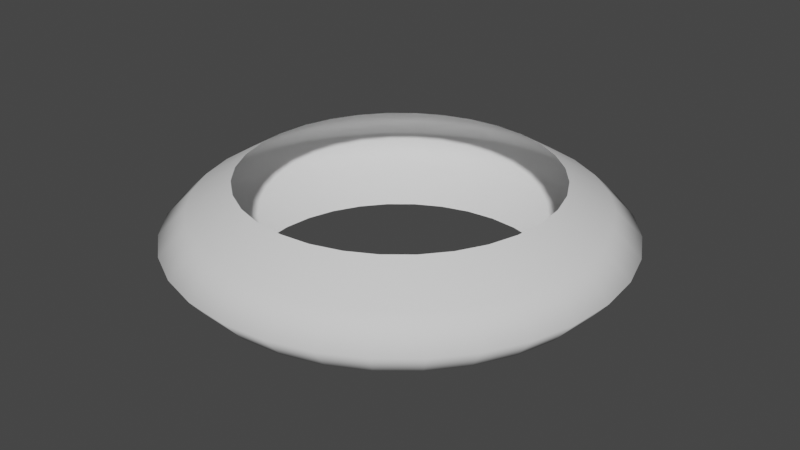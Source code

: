 # Source: ParticlesCircle.blend  (saved by Blender 2.93.21; exported with 4.5.12 LTS)
import bpy
from mathutils import Matrix  # noqa: F401  (used for matrix-valued properties, if any)

bpy.ops.wm.read_factory_settings(use_empty=True)
scene = bpy.context.scene
scene.name = 'Scene'

# ---- collections
col_collection = bpy.data.collections.new('Collection'); scene.collection.children.link(col_collection)

# ---- world
world_world = bpy.data.worlds.new('World'); scene.world = world_world
world_world.use_nodes = True; world_world.node_tree.nodes.clear()
_N = world_world.node_tree.nodes; _L = world_world.node_tree.links
n0 = _N.new('ShaderNodeOutputWorld'); n0.name = 'World Output'; n0.location = (300, 300)
n1 = _N.new('ShaderNodeBackground'); n1.name = 'Background'; n1.location = (10, 300)
n1.inputs[0].default_value = (0.05088, 0.05088, 0.05088, 1.0)
_L.new(n1.outputs[0], n0.inputs[0])
n0.is_active_output = True
world_world.color = (0.05088, 0.05088, 0.05088)
world_world.use_sun_shadow = False
world_world.sun_shadow_jitter_overblur = 0.0

# ---- meshes
me_cylinder = bpy.data.meshes.new('Cylinder')
me_cylinder.from_pydata([(-2.122e-08, 0.6792, -0.2332), (-2.123e-08, 0.6879, 0.2332), (0.1325, 0.6661, -0.2332), (0.1342, 0.6747, 0.2332), (0.2599, 0.6275, -0.2332), (0.2633, 0.6356, 0.2332), (0.3773, 0.5647, -0.2332), (0.3822, 0.572, 0.2332), (0.4803, 0.4803, -0.2332), (0.4864, 0.4864, 0.2332), (0.5647, 0.3773, -0.2332), (0.572, 0.3822, 0.2332), (0.6275, 0.2599, -0.2332), (0.6356, 0.2633, 0.2332), (0.6661, 0.1325, -0.2332), (0.6747, 0.1342, 0.2332), (0.6792, -2.607e-08, -0.2332), (0.6879, -2.628e-08, 0.2332), (0.6661, -0.1325, -0.2332), (0.6747, -0.1342, 0.2332), (0.6275, -0.2599, -0.2332), (0.6356, -0.2633, 0.2332), (0.5647, -0.3773, -0.2332), (0.572, -0.3822, 0.2332), (0.4803, -0.4803, -0.2332), (0.4864, -0.4864, 0.2332), (0.3773, -0.5647, -0.2332), (0.3822, -0.572, 0.2332), (0.2599, -0.6275, -0.2332), (0.2633, -0.6356, 0.2332), (0.1325, -0.6661, -0.2332), (0.1342, -0.6747, 0.2332), (-8.059e-08, -0.6792, -0.2332), (-8.137e-08, -0.6879, 0.2332), (-0.1325, -0.6661, -0.2332), (-0.1342, -0.6747, 0.2332), (-0.2599, -0.6275, -0.2332), (-0.2633, -0.6356, 0.2332), (-0.3773, -0.5647, -0.2332), (-0.3822, -0.572, 0.2332), (-0.4803, -0.4803, -0.2332), (-0.4864, -0.4864, 0.2332), (-0.5647, -0.3773, -0.2332), (-0.572, -0.3822, 0.2332), (-0.6275, -0.2599, -0.2332), (-0.6356, -0.2633, 0.2332), (-0.6661, -0.1325, -0.2332), (-0.6747, -0.1342, 0.2332), (-0.6792, 1.172e-08, -0.2332), (-0.6879, 1.199e-08, 0.2332), (-0.6661, 0.1325, -0.2332), (-0.6747, 0.1342, 0.2332), (-0.6275, 0.2599, -0.2332), (-0.6356, 0.2633, 0.2332), (-0.5647, 0.3773, -0.2332), (-0.572, 0.3822, 0.2332), (-0.4803, 0.4803, -0.2332), (-0.4864, 0.4864, 0.2332), (-0.3773, 0.5647, -0.2332), (-0.3822, 0.572, 0.2332), (-0.2599, 0.6275, -0.2332), (-0.2633, 0.6356, 0.2332), (-0.1325, 0.6661, -0.2332), (-0.1342, 0.6747, 0.2332), (0.06627, 0.6728, -0.2333), (0.06712, 0.6815, 0.2333), (0.0, 1.0, 0.0), (0.1951, 0.9808, 0.0), (0.1963, 0.647, -0.2333), (0.1988, 0.6553, 0.2333), (0.3827, 0.9239, 0.0), (0.3187, 0.5962, -0.2333), (0.3228, 0.6039, 0.2333), (0.5556, 0.8315, 0.0), (0.4289, 0.5226, -0.2333), (0.4344, 0.5293, 0.2333), (0.7071, 0.7071, 0.0), (0.5226, 0.4289, -0.2333), (0.5293, 0.4344, 0.2333), (0.8315, 0.5556, 0.0), (0.5962, 0.3187, -0.2333), (0.6039, 0.3228, 0.2333), (0.9239, 0.3827, 0.0), (0.647, 0.1963, -0.2333), (0.6553, 0.1988, 0.2333), (0.9808, 0.1951, 0.0), (0.6728, 0.06627, -0.2333), (0.6815, 0.06712, 0.2333), (1.0, -4.371e-08, 0.0), (0.6728, -0.06627, -0.2333), (0.6815, -0.06712, 0.2333), (0.9808, -0.1951, 0.0), (0.647, -0.1963, -0.2333), (0.6553, -0.1988, 0.2333), (0.9239, -0.3827, 0.0), (0.5962, -0.3187, -0.2333), (0.6039, -0.3228, 0.2333), (0.8315, -0.5556, 0.0), (0.5226, -0.4289, -0.2333), (0.5293, -0.4344, 0.2333), (0.7071, -0.7071, 0.0), (0.4289, -0.5226, -0.2333), (0.4344, -0.5293, 0.2333), (0.5556, -0.8315, 0.0), (0.3187, -0.5962, -0.2333), (0.3228, -0.6039, 0.2333), (0.3827, -0.9239, 0.0), (0.1963, -0.647, -0.2333), (0.1988, -0.6553, 0.2333), (0.1951, -0.9808, 0.0), (0.06627, -0.6728, -0.2333), (0.06712, -0.6815, 0.2333), (-8.742e-08, -1.0, 0.0), (-0.06627, -0.6728, -0.2333), (-0.06712, -0.6815, 0.2333), (-0.1951, -0.9808, 0.0), (-0.1963, -0.647, -0.2333), (-0.1988, -0.6553, 0.2333), (-0.3827, -0.9239, 0.0), (-0.3187, -0.5962, -0.2333), (-0.3228, -0.6039, 0.2333), (-0.5556, -0.8315, 0.0), (-0.4289, -0.5226, -0.2333), (-0.4344, -0.5293, 0.2333), (-0.7071, -0.7071, 0.0), (-0.5226, -0.4289, -0.2333), (-0.5293, -0.4344, 0.2333), (-0.8315, -0.5556, 0.0), (-0.5962, -0.3187, -0.2333), (-0.6039, -0.3228, 0.2333), (-0.9239, -0.3827, 0.0), (-0.647, -0.1963, -0.2333), (-0.6553, -0.1988, 0.2333), (-0.9808, -0.1951, 0.0), (-0.6728, -0.06627, -0.2333), (-0.6815, -0.06712, 0.2333), (-1.0, 1.192e-08, 0.0), (-0.6728, 0.06627, -0.2333), (-0.6815, 0.06712, 0.2333), (-0.9808, 0.1951, 0.0), (-0.647, 0.1963, -0.2333), (-0.6553, 0.1988, 0.2333), (-0.9239, 0.3827, 0.0), (-0.5962, 0.3187, -0.2333), (-0.6039, 0.3228, 0.2333), (-0.8315, 0.5556, 0.0), (-0.5226, 0.4289, -0.2333), (-0.5293, 0.4344, 0.2333), (-0.7071, 0.7071, 0.0), (-0.4289, 0.5226, -0.2333), (-0.4344, 0.5293, 0.2333), (-0.5556, 0.8315, 0.0), (-0.3187, 0.5962, -0.2333), (-0.3228, 0.6039, 0.2333), (-0.3827, 0.9239, 0.0), (-0.1963, 0.647, -0.2333), (-0.1988, 0.6553, 0.2333), (-0.1951, 0.9808, 0.0), (-0.06627, 0.6728, -0.2333), (-0.06712, 0.6815, 0.2333), (-0.09755, 0.9904, 0.0), (-0.2889, 0.9523, 0.0), (-0.4691, 0.8777, 0.0), (-0.6313, 0.7693, 0.0), (-0.7693, 0.6313, 0.0), (-0.8777, 0.4691, 0.0), (-0.9523, 0.2889, 0.0), (-0.9904, 0.09755, 0.0), (-0.9904, -0.09755, 0.0), (-0.9523, -0.2889, 0.0), (-0.8777, -0.4691, 0.0), (-0.7693, -0.6313, 0.0), (-0.6313, -0.7693, 0.0), (-0.4691, -0.8777, 0.0), (-0.2889, -0.9523, 0.0), (-0.09755, -0.9904, 0.0), (0.09755, -0.9904, 0.0), (0.2889, -0.9523, 0.0), (0.4691, -0.8777, 0.0), (0.6313, -0.7693, 0.0), (0.7693, -0.6313, 0.0), (0.8777, -0.4691, 0.0), (0.9523, -0.2889, 0.0), (0.9904, -0.09755, 0.0), (0.9904, 0.09755, 0.0), (0.9523, 0.2889, 0.0), (0.8777, 0.4691, 0.0), (0.7693, 0.6313, 0.0), (0.6313, 0.7693, 0.0), (0.4691, 0.8777, 0.0), (0.2889, 0.9523, 0.0), (0.09755, 0.9904, 0.0), (-8.759e-09, 0.8823, 0.1166), (0.1721, 0.8653, 0.1166), (0.3376, 0.8151, 0.1166), (0.4902, 0.7336, 0.1166), (0.6239, 0.6239, 0.1166), (0.7336, 0.4902, 0.1166), (0.8151, 0.3376, 0.1166), (0.8653, 0.1721, 0.1166), (0.8823, -4.187e-08, 0.1166), (0.8653, -0.1721, 0.1166), (0.8151, -0.3376, 0.1166), (0.7336, -0.4902, 0.1166), (0.6239, -0.6239, 0.1166), (0.4902, -0.7336, 0.1166), (0.3376, -0.8151, 0.1166), (0.1721, -0.8653, 0.1166), (-8.589e-08, -0.8823, 0.1166), (-0.1721, -0.8653, 0.1166), (-0.3376, -0.8151, 0.1166), (-0.4902, -0.7336, 0.1166), (-0.6239, -0.6239, 0.1166), (-0.7336, -0.4902, 0.1166), (-0.8151, -0.3376, 0.1166), (-0.8653, -0.1721, 0.1166), (-0.8823, 7.217e-09, 0.1166), (-0.8653, 0.1721, 0.1166), (-0.8151, 0.3376, 0.1166), (-0.7336, 0.4902, 0.1166), (-0.6239, 0.6239, 0.1166), (-0.4902, 0.7336, 0.1166), (-0.3376, 0.8151, 0.1166), (-0.1721, 0.8653, 0.1166), (-0.08607, 0.8738, 0.1166), (-0.2549, 0.8403, 0.1166), (-0.4139, 0.7744, 0.1166), (-0.557, 0.6788, 0.1166), (-0.6788, 0.557, 0.1166), (-0.7744, 0.4139, 0.1166), (-0.8403, 0.2549, 0.1166), (-0.8738, 0.08607, 0.1166), (-0.8738, -0.08607, 0.1166), (-0.8403, -0.2549, 0.1166), (-0.7744, -0.4139, 0.1166), (-0.6788, -0.557, 0.1166), (-0.557, -0.6788, 0.1166), (-0.4139, -0.7744, 0.1166), (-0.2549, -0.8403, 0.1166), (-0.08607, -0.8738, 0.1166), (0.08607, -0.8738, 0.1166), (0.2549, -0.8403, 0.1166), (0.4139, -0.7744, 0.1166), (0.557, -0.6788, 0.1166), (0.6788, -0.557, 0.1166), (0.7744, -0.4139, 0.1166), (0.8403, -0.2549, 0.1166), (0.8738, -0.08607, 0.1166), (0.8738, 0.08607, 0.1166), (0.8403, 0.2549, 0.1166), (0.7744, 0.4139, 0.1166), (0.6788, 0.557, 0.1166), (0.557, 0.6788, 0.1166), (0.4139, 0.7744, 0.1166), (0.2549, 0.8403, 0.1166), (0.08607, 0.8738, 0.1166), (0.176, 0.885, -0.1166), (0.3453, 0.8336, -0.1166), (0.5013, 0.7503, -0.1166), (0.638, 0.638, -0.1166), (0.7503, 0.5013, -0.1166), (0.8336, 0.3453, -0.1166), (0.885, 0.176, -0.1166), (0.9023, -4.28e-08, -0.1166), (0.885, -0.176, -0.1166), (0.8336, -0.3453, -0.1166), (0.7503, -0.5013, -0.1166), (0.638, -0.638, -0.1166), (0.5013, -0.7503, -0.1166), (0.3453, -0.8336, -0.1166), (0.176, -0.885, -0.1166), (-9.53e-08, -0.9023, -0.1166), (-0.176, -0.885, -0.1166), (-0.3453, -0.8336, -0.1166), (-0.5013, -0.7503, -0.1166), (-0.638, -0.638, -0.1166), (-0.7503, -0.5013, -0.1166), (-0.8336, -0.3453, -0.1166), (-0.885, -0.176, -0.1166), (-0.9023, 7.403e-09, -0.1166), (-0.885, 0.176, -0.1166), (-0.8336, 0.3453, -0.1166), (-0.7503, 0.5013, -0.1166), (-0.638, 0.638, -0.1166), (-0.5013, 0.7503, -0.1166), (-0.3453, 0.8336, -0.1166), (-0.176, 0.885, -0.1166), (-1.641e-08, 0.9023, -0.1166), (-0.08802, 0.8937, -0.1167), (-0.2607, 0.8594, -0.1167), (-0.4233, 0.792, -0.1167), (-0.5697, 0.6942, -0.1167), (-0.6942, 0.5697, -0.1167), (-0.792, 0.4233, -0.1167), (-0.8594, 0.2607, -0.1167), (-0.8937, 0.08802, -0.1167), (-0.8937, -0.08802, -0.1167), (-0.8594, -0.2607, -0.1167), (-0.792, -0.4233, -0.1167), (-0.6942, -0.5697, -0.1167), (-0.5697, -0.6942, -0.1167), (-0.4233, -0.792, -0.1167), (-0.2607, -0.8594, -0.1167), (-0.08802, -0.8937, -0.1167), (0.08802, -0.8937, -0.1167), (0.2607, -0.8594, -0.1167), (0.4233, -0.792, -0.1167), (0.5697, -0.6942, -0.1167), (0.6942, -0.5697, -0.1167), (0.792, -0.4233, -0.1167), (0.8594, -0.2607, -0.1167), (0.8937, -0.08802, -0.1167), (0.8937, 0.08802, -0.1167), (0.8594, 0.2607, -0.1167), (0.792, 0.4233, -0.1167), (0.6942, 0.5697, -0.1167), (0.5697, 0.6942, -0.1167), (0.4233, 0.792, -0.1167), (0.2607, 0.8594, -0.1167), (0.08802, 0.8937, -0.1167)], [], [(255, 65, 3, 193), (254, 69, 5, 194), (253, 72, 7, 195), (252, 75, 9, 196), (251, 78, 11, 197), (250, 81, 13, 198), (249, 84, 15, 199), (248, 87, 17, 200), (247, 90, 19, 201), (246, 93, 21, 202), (245, 96, 23, 203), (244, 99, 25, 204), (243, 102, 27, 205), (242, 105, 29, 206), (241, 108, 31, 207), (240, 111, 33, 208), (239, 114, 35, 209), (238, 117, 37, 210), (237, 120, 39, 211), (236, 123, 41, 212), (235, 126, 43, 213), (234, 129, 45, 214), (233, 132, 47, 215), (232, 135, 49, 216), (231, 138, 51, 217), (230, 141, 53, 218), (229, 144, 55, 219), (228, 147, 57, 220), (227, 150, 59, 221), (226, 153, 61, 222), (225, 156, 63, 223), (224, 159, 1, 192), (288, 160, 66, 287), (286, 157, 160, 288), (223, 63, 159, 224), (289, 161, 157, 286), (285, 154, 161, 289), (222, 61, 156, 225), (290, 162, 154, 285), (284, 151, 162, 290), (221, 59, 153, 226), (291, 163, 151, 284), (283, 148, 163, 291), (220, 57, 150, 227), (292, 164, 148, 283), (282, 145, 164, 292), (219, 55, 147, 228), (293, 165, 145, 282), (281, 142, 165, 293), (218, 53, 144, 229), (294, 166, 142, 281), (280, 139, 166, 294), (217, 51, 141, 230), (295, 167, 139, 280), (279, 136, 167, 295), (216, 49, 138, 231), (296, 168, 136, 279), (278, 133, 168, 296), (215, 47, 135, 232), (297, 169, 133, 278), (277, 130, 169, 297), (214, 45, 132, 233), (298, 170, 130, 277), (276, 127, 170, 298), (213, 43, 129, 234), (299, 171, 127, 276), (275, 124, 171, 299), (212, 41, 126, 235), (300, 172, 124, 275), (274, 121, 172, 300), (211, 39, 123, 236), (301, 173, 121, 274), (273, 118, 173, 301), (210, 37, 120, 237), (302, 174, 118, 273), (272, 115, 174, 302), (209, 35, 117, 238), (303, 175, 115, 272), (271, 112, 175, 303), (208, 33, 114, 239), (304, 176, 112, 271), (270, 109, 176, 304), (207, 31, 111, 240), (305, 177, 109, 270), (269, 106, 177, 305), (206, 29, 108, 241), (306, 178, 106, 269), (268, 103, 178, 306), (205, 27, 105, 242), (307, 179, 103, 268), (267, 100, 179, 307), (204, 25, 102, 243), (308, 180, 100, 267), (266, 97, 180, 308), (203, 23, 99, 244), (309, 181, 97, 266), (265, 94, 181, 309), (202, 21, 96, 245), (310, 182, 94, 265), (264, 91, 182, 310), (201, 19, 93, 246), (311, 183, 91, 264), (263, 88, 183, 311), (200, 17, 90, 247), (312, 184, 88, 263), (262, 85, 184, 312), (199, 15, 87, 248), (313, 185, 85, 262), (261, 82, 185, 313), (198, 13, 84, 249), (314, 186, 82, 261), (260, 79, 186, 314), (197, 11, 81, 250), (315, 187, 79, 260), (259, 76, 187, 315), (196, 9, 78, 251), (316, 188, 76, 259), (258, 73, 188, 316), (195, 7, 75, 252), (317, 189, 73, 258), (257, 70, 189, 317), (194, 5, 72, 253), (318, 190, 70, 257), (256, 67, 190, 318), (193, 3, 69, 254), (319, 191, 67, 256), (287, 66, 191, 319), (192, 1, 65, 255), (66, 192, 255, 191), (67, 193, 254, 190), (70, 194, 253, 189), (73, 195, 252, 188), (76, 196, 251, 187), (79, 197, 250, 186), (82, 198, 249, 185), (85, 199, 248, 184), (88, 200, 247, 183), (91, 201, 246, 182), (94, 202, 245, 181), (97, 203, 244, 180), (100, 204, 243, 179), (103, 205, 242, 178), (106, 206, 241, 177), (109, 207, 240, 176), (112, 208, 239, 175), (115, 209, 238, 174), (118, 210, 237, 173), (121, 211, 236, 172), (124, 212, 235, 171), (127, 213, 234, 170), (130, 214, 233, 169), (133, 215, 232, 168), (136, 216, 231, 167), (139, 217, 230, 166), (142, 218, 229, 165), (145, 219, 228, 164), (148, 220, 227, 163), (151, 221, 226, 162), (154, 222, 225, 161), (157, 223, 224, 160), (160, 224, 192, 66), (161, 225, 223, 157), (162, 226, 222, 154), (163, 227, 221, 151), (164, 228, 220, 148), (165, 229, 219, 145), (166, 230, 218, 142), (167, 231, 217, 139), (168, 232, 216, 136), (169, 233, 215, 133), (170, 234, 214, 130), (171, 235, 213, 127), (172, 236, 212, 124), (173, 237, 211, 121), (174, 238, 210, 118), (175, 239, 209, 115), (176, 240, 208, 112), (177, 241, 207, 109), (178, 242, 206, 106), (179, 243, 205, 103), (180, 244, 204, 100), (181, 245, 203, 97), (182, 246, 202, 94), (183, 247, 201, 91), (184, 248, 200, 88), (185, 249, 199, 85), (186, 250, 198, 82), (187, 251, 197, 79), (188, 252, 196, 76), (189, 253, 195, 73), (190, 254, 194, 70), (191, 255, 193, 67), (0, 287, 319, 64), (64, 319, 256, 2), (2, 256, 318, 68), (68, 318, 257, 4), (4, 257, 317, 71), (71, 317, 258, 6), (6, 258, 316, 74), (74, 316, 259, 8), (8, 259, 315, 77), (77, 315, 260, 10), (10, 260, 314, 80), (80, 314, 261, 12), (12, 261, 313, 83), (83, 313, 262, 14), (14, 262, 312, 86), (86, 312, 263, 16), (16, 263, 311, 89), (89, 311, 264, 18), (18, 264, 310, 92), (92, 310, 265, 20), (20, 265, 309, 95), (95, 309, 266, 22), (22, 266, 308, 98), (98, 308, 267, 24), (24, 267, 307, 101), (101, 307, 268, 26), (26, 268, 306, 104), (104, 306, 269, 28), (28, 269, 305, 107), (107, 305, 270, 30), (30, 270, 304, 110), (110, 304, 271, 32), (32, 271, 303, 113), (113, 303, 272, 34), (34, 272, 302, 116), (116, 302, 273, 36), (36, 273, 301, 119), (119, 301, 274, 38), (38, 274, 300, 122), (122, 300, 275, 40), (40, 275, 299, 125), (125, 299, 276, 42), (42, 276, 298, 128), (128, 298, 277, 44), (44, 277, 297, 131), (131, 297, 278, 46), (46, 278, 296, 134), (134, 296, 279, 48), (48, 279, 295, 137), (137, 295, 280, 50), (50, 280, 294, 140), (140, 294, 281, 52), (52, 281, 293, 143), (143, 293, 282, 54), (54, 282, 292, 146), (146, 292, 283, 56), (56, 283, 291, 149), (149, 291, 284, 58), (58, 284, 290, 152), (152, 290, 285, 60), (60, 285, 289, 155), (155, 289, 286, 62), (62, 286, 288, 158), (158, 288, 287, 0)])
me_cylinder.polygons.foreach_set('use_smooth', [True] * 256)
_uv = me_cylinder.uv_layers.new(name='UVMap')
_uv.uv.foreach_set('vector', [0.9844, 0.5916, 0.9844, 1.0, 0.9688, 1.0, 0.9688, 0.5916, 0.9531, 0.5916, 0.9531, 1.0, 0.9375, 1.0, 0.9375, 0.5916, 0.9219, 0.5916, 0.9219, 1.0, 0.9062, 1.0, 0.9062, 0.5916, 0.8906, 0.5916, 0.8906, 1.0, 0.875, 1.0, 0.875, 0.5916, 0.8594, 0.5916, 0.8594, 1.0, 0.8438, 1.0, 0.8438, 0.5916, 0.8281, 0.5916, 0.8281, 1.0, 0.8125, 1.0, 0.8125, 0.5916, 0.7969, 0.5916, 0.7969, 1.0, 0.7812, 1.0, 0.7812, 0.5916, 0.7656, 0.5916, 0.7656, 1.0, 0.75, 1.0, 0.75, 0.5916, 0.7344, 0.5916, 0.7344, 1.0, 0.7188, 1.0, 0.7188, 0.5916, 0.7031, 0.5916, 0.7031, 1.0, 0.6875, 1.0, 0.6875, 0.5916, 0.6719, 0.5916, 0.6719, 1.0, 0.6562, 1.0, 0.6562, 0.5916, 0.6406, 0.5916, 0.6406, 1.0, 0.625, 1.0, 0.625, 0.5916, 0.6094, 0.5916, 0.6094, 1.0, 0.5938, 1.0, 0.5938, 0.5916, 0.5781, 0.5916, 0.5781, 1.0, 0.5625, 1.0, 0.5625, 0.5916, 0.5469, 0.5916, 0.5469, 1.0, 0.5312, 1.0, 0.5312, 0.5916, 0.5156, 0.5916, 0.5156, 1.0, 0.5, 1.0, 0.5, 0.5916, 0.4844, 0.5916, 0.4844, 1.0, 0.4688, 1.0, 0.4687, 0.5916, 0.4531, 0.5916, 0.4531, 1.0, 0.4375, 1.0, 0.4375, 0.5916, 0.4219, 0.5916, 0.4219, 1.0, 0.4062, 1.0, 0.4062, 0.5916, 0.3906, 0.5916, 0.3906, 1.0, 0.375, 1.0, 0.375, 0.5916, 0.3594, 0.5916, 0.3594, 1.0, 0.3438, 1.0, 0.3438, 0.5916, 0.3281, 0.5916, 0.3281, 1.0, 0.3125, 1.0, 0.3125, 0.5916, 0.2969, 0.5916, 0.2969, 1.0, 0.2812, 1.0, 0.2812, 0.5916, 0.2656, 0.5916, 0.2656, 1.0, 0.25, 1.0, 0.25, 0.5916, 0.2344, 0.5916, 0.2344, 1.0, 0.2188, 1.0, 0.2188, 0.5916, 0.2031, 0.5916, 0.2031, 1.0, 0.1875, 1.0, 0.1875, 0.5916, 0.1719, 0.5916, 0.1719, 1.0, 0.1562, 1.0, 0.1562, 0.5916, 0.1406, 0.5916, 0.1406, 1.0, 0.125, 1.0, 0.125, 0.5916, 0.1094, 0.5916, 0.1094, 1.0, 0.09375, 1.0, 0.09375, 0.5916, 0.07812, 0.5916, 0.07812, 1.0, 0.0625, 1.0, 0.0625, 0.5916, 0.04688, 0.5916, 0.04688, 1.0, 0.03125, 1.0, 0.03125, 0.5916, 0.01562, 0.5916, 0.01562, 1.0, 0.0, 1.0, -0.0004104, 0.5916, 0.01563, 0.4204, 0.01562, 0.5, 0.0, 0.5, -0.0004332, 0.4204, 0.03125, 0.4204, 0.03125, 0.5, 0.01562, 0.5, 0.01563, 0.4204, 0.03125, 0.5916, 0.03125, 1.0, 0.01562, 1.0, 0.01562, 0.5916, 0.04688, 0.4204, 0.04688, 0.5, 0.03125, 0.5, 0.03125, 0.4204, 0.0625, 0.4204, 0.0625, 0.5, 0.04688, 0.5, 0.04688, 0.4204, 0.0625, 0.5916, 0.0625, 1.0, 0.04688, 1.0, 0.04688, 0.5916, 0.07812, 0.4204, 0.07812, 0.5, 0.0625, 0.5, 0.0625, 0.4204, 0.09375, 0.4204, 0.09375, 0.5, 0.07812, 0.5, 0.07812, 0.4204, 0.09375, 0.5916, 0.09375, 1.0, 0.07812, 1.0, 0.07812, 0.5916, 0.1094, 0.4204, 0.1094, 0.5, 0.09375, 0.5, 0.09375, 0.4204, 0.125, 0.4204, 0.125, 0.5, 0.1094, 0.5, 0.1094, 0.4204, 0.125, 0.5916, 0.125, 1.0, 0.1094, 1.0, 0.1094, 0.5916, 0.1406, 0.4204, 0.1406, 0.5, 0.125, 0.5, 0.125, 0.4204, 0.1562, 0.4204, 0.1562, 0.5, 0.1406, 0.5, 0.1406, 0.4204, 0.1562, 0.5916, 0.1562, 1.0, 0.1406, 1.0, 0.1406, 0.5916, 0.1719, 0.4204, 0.1719, 0.5, 0.1562, 0.5, 0.1562, 0.4204, 0.1875, 0.4204, 0.1875, 0.5, 0.1719, 0.5, 0.1719, 0.4204, 0.1875, 0.5916, 0.1875, 1.0, 0.1719, 1.0, 0.1719, 0.5916, 0.2031, 0.4204, 0.2031, 0.5, 0.1875, 0.5, 0.1875, 0.4204, 0.2187, 0.4204, 0.2188, 0.5, 0.2031, 0.5, 0.2031, 0.4204, 0.2188, 0.5916, 0.2188, 1.0, 0.2031, 1.0, 0.2031, 0.5916, 0.2344, 0.4204, 0.2344, 0.5, 0.2188, 0.5, 0.2187, 0.4204, 0.25, 0.4204, 0.25, 0.5, 0.2344, 0.5, 0.2344, 0.4204, 0.25, 0.5916, 0.25, 1.0, 0.2344, 1.0, 0.2344, 0.5916, 0.2656, 0.4204, 0.2656, 0.5, 0.25, 0.5, 0.25, 0.4204, 0.2812, 0.4204, 0.2812, 0.5, 0.2656, 0.5, 0.2656, 0.4204, 0.2812, 0.5916, 0.2812, 1.0, 0.2656, 1.0, 0.2656, 0.5916, 0.2969, 0.4204, 0.2969, 0.5, 0.2812, 0.5, 0.2812, 0.4204, 0.3125, 0.4204, 0.3125, 0.5, 0.2969, 0.5, 0.2969, 0.4204, 0.3125, 0.5916, 0.3125, 1.0, 0.2969, 1.0, 0.2969, 0.5916, 0.3281, 0.4204, 0.3281, 0.5, 0.3125, 0.5, 0.3125, 0.4204, 0.3438, 0.4204, 0.3438, 0.5, 0.3281, 0.5, 0.3281, 0.4204, 0.3438, 0.5916, 0.3438, 1.0, 0.3281, 1.0, 0.3281, 0.5916, 0.3594, 0.4204, 0.3594, 0.5, 0.3438, 0.5, 0.3438, 0.4204, 0.375, 0.4204, 0.375, 0.5, 0.3594, 0.5, 0.3594, 0.4204, 0.375, 0.5916, 0.375, 1.0, 0.3594, 1.0, 0.3594, 0.5916, 0.3906, 0.4204, 0.3906, 0.5, 0.375, 0.5, 0.375, 0.4204, 0.4062, 0.4204, 0.4062, 0.5, 0.3906, 0.5, 0.3906, 0.4204, 0.4062, 0.5916, 0.4062, 1.0, 0.3906, 1.0, 0.3906, 0.5916, 0.4219, 0.4204, 0.4219, 0.5, 0.4062, 0.5, 0.4062, 0.4204, 0.4375, 0.4204, 0.4375, 0.5, 0.4219, 0.5, 0.4219, 0.4204, 0.4375, 0.5916, 0.4375, 1.0, 0.4219, 1.0, 0.4219, 0.5916, 0.4531, 0.4204, 0.4531, 0.5, 0.4375, 0.5, 0.4375, 0.4204, 0.4688, 0.4204, 0.4688, 0.5, 0.4531, 0.5, 0.4531, 0.4204, 0.4687, 0.5916, 0.4688, 1.0, 0.4531, 1.0, 0.4531, 0.5916, 0.4844, 0.4204, 0.4844, 0.5, 0.4688, 0.5, 0.4688, 0.4204, 0.5, 0.4204, 0.5, 0.5, 0.4844, 0.5, 0.4844, 0.4204, 0.5, 0.5916, 0.5, 1.0, 0.4844, 1.0, 0.4844, 0.5916, 0.5156, 0.4204, 0.5156, 0.5, 0.5, 0.5, 0.5, 0.4204, 0.5312, 0.4204, 0.5312, 0.5, 0.5156, 0.5, 0.5156, 0.4204, 0.5312, 0.5916, 0.5312, 1.0, 0.5156, 1.0, 0.5156, 0.5916, 0.5469, 0.4204, 0.5469, 0.5, 0.5312, 0.5, 0.5312, 0.4204, 0.5625, 0.4204, 0.5625, 0.5, 0.5469, 0.5, 0.5469, 0.4204, 0.5625, 0.5916, 0.5625, 1.0, 0.5469, 1.0, 0.5469, 0.5916, 0.5781, 0.4204, 0.5781, 0.5, 0.5625, 0.5, 0.5625, 0.4204, 0.5938, 0.4204, 0.5938, 0.5, 0.5781, 0.5, 0.5781, 0.4204, 0.5938, 0.5916, 0.5938, 1.0, 0.5781, 1.0, 0.5781, 0.5916, 0.6094, 0.4204, 0.6094, 0.5, 0.5938, 0.5, 0.5938, 0.4204, 0.625, 0.4204, 0.625, 0.5, 0.6094, 0.5, 0.6094, 0.4204, 0.625, 0.5916, 0.625, 1.0, 0.6094, 1.0, 0.6094, 0.5916, 0.6406, 0.4204, 0.6406, 0.5, 0.625, 0.5, 0.625, 0.4204, 0.6562, 0.4204, 0.6562, 0.5, 0.6406, 0.5, 0.6406, 0.4204, 0.6562, 0.5916, 0.6562, 1.0, 0.6406, 1.0, 0.6406, 0.5916, 0.6719, 0.4204, 0.6719, 0.5, 0.6562, 0.5, 0.6562, 0.4204, 0.6875, 0.4204, 0.6875, 0.5, 0.6719, 0.5, 0.6719, 0.4204, 0.6875, 0.5916, 0.6875, 1.0, 0.6719, 1.0, 0.6719, 0.5916, 0.7031, 0.4204, 0.7031, 0.5, 0.6875, 0.5, 0.6875, 0.4204, 0.7188, 0.4204, 0.7188, 0.5, 0.7031, 0.5, 0.7031, 0.4204, 0.7188, 0.5916, 0.7188, 1.0, 0.7031, 1.0, 0.7031, 0.5916, 0.7344, 0.4204, 0.7344, 0.5, 0.7188, 0.5, 0.7188, 0.4204, 0.75, 0.4204, 0.75, 0.5, 0.7344, 0.5, 0.7344, 0.4204, 0.75, 0.5916, 0.75, 1.0, 0.7344, 1.0, 0.7344, 0.5916, 0.7656, 0.4204, 0.7656, 0.5, 0.75, 0.5, 0.75, 0.4204, 0.7812, 0.4204, 0.7812, 0.5, 0.7656, 0.5, 0.7656, 0.4204, 0.7812, 0.5916, 0.7812, 1.0, 0.7656, 1.0, 0.7656, 0.5916, 0.7969, 0.4204, 0.7969, 0.5, 0.7812, 0.5, 0.7812, 0.4204, 0.8125, 0.4204, 0.8125, 0.5, 0.7969, 0.5, 0.7969, 0.4204, 0.8125, 0.5916, 0.8125, 1.0, 0.7969, 1.0, 0.7969, 0.5916, 0.8281, 0.4204, 0.8281, 0.5, 0.8125, 0.5, 0.8125, 0.4204, 0.8438, 0.4204, 0.8438, 0.5, 0.8281, 0.5, 0.8281, 0.4204, 0.8438, 0.5916, 0.8438, 1.0, 0.8281, 1.0, 0.8281, 0.5916, 0.8594, 0.4204, 0.8594, 0.5, 0.8438, 0.5, 0.8438, 0.4204, 0.875, 0.4204, 0.875, 0.5, 0.8594, 0.5, 0.8594, 0.4204, 0.875, 0.5916, 0.875, 1.0, 0.8594, 1.0, 0.8594, 0.5916, 0.8906, 0.4204, 0.8906, 0.5, 0.875, 0.5, 0.875, 0.4204, 0.9062, 0.4204, 0.9062, 0.5, 0.8906, 0.5, 0.8906, 0.4204, 0.9062, 0.5916, 0.9062, 1.0, 0.8906, 1.0, 0.8906, 0.5916, 0.9219, 0.4204, 0.9219, 0.5, 0.9062, 0.5, 0.9062, 0.4204, 0.9375, 0.4204, 0.9375, 0.5, 0.9219, 0.5, 0.9219, 0.4204, 0.9375, 0.5916, 0.9375, 1.0, 0.9219, 1.0, 0.9219, 0.5916, 0.9531, 0.4204, 0.9531, 0.5, 0.9375, 0.5, 0.9375, 0.4204, 0.9688, 0.4204, 0.9688, 0.5, 0.9531, 0.5, 0.9531, 0.4204, 0.9688, 0.5916, 0.9688, 1.0, 0.9531, 1.0, 0.9531, 0.5916, 0.9844, 0.4204, 0.9844, 0.5, 0.9688, 0.5, 0.9688, 0.4204, 1.0, 0.4204, 1.0, 0.5, 0.9844, 0.5, 0.9844, 0.4204, 1.0, 0.5916, 1.0, 1.0, 0.9844, 1.0, 0.9844, 0.5916, 1.0, 0.5, 1.0, 0.5916, 0.9844, 0.5916, 0.9844, 0.5, 0.9688, 0.5, 0.9688, 0.5916, 0.9531, 0.5916, 0.9531, 0.5, 0.9375, 0.5, 0.9375, 0.5916, 0.9219, 0.5916, 0.9219, 0.5, 0.9062, 0.5, 0.9062, 0.5916, 0.8906, 0.5916, 0.8906, 0.5, 0.875, 0.5, 0.875, 0.5916, 0.8594, 0.5916, 0.8594, 0.5, 0.8438, 0.5, 0.8438, 0.5916, 0.8281, 0.5916, 0.8281, 0.5, 0.8125, 0.5, 0.8125, 0.5916, 0.7969, 0.5916, 0.7969, 0.5, 0.7812, 0.5, 0.7812, 0.5916, 0.7656, 0.5916, 0.7656, 0.5, 0.75, 0.5, 0.75, 0.5916, 0.7344, 0.5916, 0.7344, 0.5, 0.7188, 0.5, 0.7188, 0.5916, 0.7031, 0.5916, 0.7031, 0.5, 0.6875, 0.5, 0.6875, 0.5916, 0.6719, 0.5916, 0.6719, 0.5, 0.6562, 0.5, 0.6562, 0.5916, 0.6406, 0.5916, 0.6406, 0.5, 0.625, 0.5, 0.625, 0.5916, 0.6094, 0.5916, 0.6094, 0.5, 0.5938, 0.5, 0.5938, 0.5916, 0.5781, 0.5916, 0.5781, 0.5, 0.5625, 0.5, 0.5625, 0.5916, 0.5469, 0.5916, 0.5469, 0.5, 0.5312, 0.5, 0.5312, 0.5916, 0.5156, 0.5916, 0.5156, 0.5, 0.5, 0.5, 0.5, 0.5916, 0.4844, 0.5916, 0.4844, 0.5, 0.4688, 0.5, 0.4687, 0.5916, 0.4531, 0.5916, 0.4531, 0.5, 0.4375, 0.5, 0.4375, 0.5916, 0.4219, 0.5916, 0.4219, 0.5, 0.4062, 0.5, 0.4062, 0.5916, 0.3906, 0.5916, 0.3906, 0.5, 0.375, 0.5, 0.375, 0.5916, 0.3594, 0.5916, 0.3594, 0.5, 0.3438, 0.5, 0.3438, 0.5916, 0.3281, 0.5916, 0.3281, 0.5, 0.3125, 0.5, 0.3125, 0.5916, 0.2969, 0.5916, 0.2969, 0.5, 0.2812, 0.5, 0.2812, 0.5916, 0.2656, 0.5916, 0.2656, 0.5, 0.25, 0.5, 0.25, 0.5916, 0.2344, 0.5916, 0.2344, 0.5, 0.2188, 0.5, 0.2188, 0.5916, 0.2031, 0.5916, 0.2031, 0.5, 0.1875, 0.5, 0.1875, 0.5916, 0.1719, 0.5916, 0.1719, 0.5, 0.1562, 0.5, 0.1562, 0.5916, 0.1406, 0.5916, 0.1406, 0.5, 0.125, 0.5, 0.125, 0.5916, 0.1094, 0.5916, 0.1094, 0.5, 0.09375, 0.5, 0.09375, 0.5916, 0.07812, 0.5916, 0.07812, 0.5, 0.0625, 0.5, 0.0625, 0.5916, 0.04688, 0.5916, 0.04688, 0.5, 0.03125, 0.5, 0.03125, 0.5916, 0.01562, 0.5916, 0.01562, 0.5, 0.01562, 0.5, 0.01562, 0.5916, -0.0004104, 0.5916, 0.0, 0.5, 0.04688, 0.5, 0.04688, 0.5916, 0.03125, 0.5916, 0.03125, 0.5, 0.07812, 0.5, 0.07812, 0.5916, 0.0625, 0.5916, 0.0625, 0.5, 0.1094, 0.5, 0.1094, 0.5916, 0.09375, 0.5916, 0.09375, 0.5, 0.1406, 0.5, 0.1406, 0.5916, 0.125, 0.5916, 0.125, 0.5, 0.1719, 0.5, 0.1719, 0.5916, 0.1562, 0.5916, 0.1562, 0.5, 0.2031, 0.5, 0.2031, 0.5916, 0.1875, 0.5916, 0.1875, 0.5, 0.2344, 0.5, 0.2344, 0.5916, 0.2188, 0.5916, 0.2188, 0.5, 0.2656, 0.5, 0.2656, 0.5916, 0.25, 0.5916, 0.25, 0.5, 0.2969, 0.5, 0.2969, 0.5916, 0.2812, 0.5916, 0.2812, 0.5, 0.3281, 0.5, 0.3281, 0.5916, 0.3125, 0.5916, 0.3125, 0.5, 0.3594, 0.5, 0.3594, 0.5916, 0.3438, 0.5916, 0.3438, 0.5, 0.3906, 0.5, 0.3906, 0.5916, 0.375, 0.5916, 0.375, 0.5, 0.4219, 0.5, 0.4219, 0.5916, 0.4062, 0.5916, 0.4062, 0.5, 0.4531, 0.5, 0.4531, 0.5916, 0.4375, 0.5916, 0.4375, 0.5, 0.4844, 0.5, 0.4844, 0.5916, 0.4687, 0.5916, 0.4688, 0.5, 0.5156, 0.5, 0.5156, 0.5916, 0.5, 0.5916, 0.5, 0.5, 0.5469, 0.5, 0.5469, 0.5916, 0.5312, 0.5916, 0.5312, 0.5, 0.5781, 0.5, 0.5781, 0.5916, 0.5625, 0.5916, 0.5625, 0.5, 0.6094, 0.5, 0.6094, 0.5916, 0.5938, 0.5916, 0.5938, 0.5, 0.6406, 0.5, 0.6406, 0.5916, 0.625, 0.5916, 0.625, 0.5, 0.6719, 0.5, 0.6719, 0.5916, 0.6562, 0.5916, 0.6562, 0.5, 0.7031, 0.5, 0.7031, 0.5916, 0.6875, 0.5916, 0.6875, 0.5, 0.7344, 0.5, 0.7344, 0.5916, 0.7188, 0.5916, 0.7188, 0.5, 0.7656, 0.5, 0.7656, 0.5916, 0.75, 0.5916, 0.75, 0.5, 0.7969, 0.5, 0.7969, 0.5916, 0.7812, 0.5916, 0.7812, 0.5, 0.8281, 0.5, 0.8281, 0.5916, 0.8125, 0.5916, 0.8125, 0.5, 0.8594, 0.5, 0.8594, 0.5916, 0.8438, 0.5916, 0.8438, 0.5, 0.8906, 0.5, 0.8906, 0.5916, 0.875, 0.5916, 0.875, 0.5, 0.9219, 0.5, 0.9219, 0.5916, 0.9062, 0.5916, 0.9062, 0.5, 0.9531, 0.5, 0.9531, 0.5916, 0.9375, 0.5916, 0.9375, 0.5, 0.9844, 0.5, 0.9844, 0.5916, 0.9688, 0.5916, 0.9688, 0.5, 1.0, 0.0, 1.0, 0.4204, 0.9844, 0.4204, 0.9844, 0.0, 0.9844, 0.0, 0.9844, 0.4204, 0.9688, 0.4204, 0.9688, 0.0, 0.9688, 0.0, 0.9688, 0.4204, 0.9531, 0.4204, 0.9531, 0.0, 0.9531, 0.0, 0.9531, 0.4204, 0.9375, 0.4204, 0.9375, 0.0, 0.9375, 0.0, 0.9375, 0.4204, 0.9219, 0.4204, 0.9219, 0.0, 0.9219, 0.0, 0.9219, 0.4204, 0.9062, 0.4204, 0.9062, 0.0, 0.9062, 0.0, 0.9062, 0.4204, 0.8906, 0.4204, 0.8906, 0.0, 0.8906, 0.0, 0.8906, 0.4204, 0.875, 0.4204, 0.875, 0.0, 0.875, 0.0, 0.875, 0.4204, 0.8594, 0.4204, 0.8594, 0.0, 0.8594, 0.0, 0.8594, 0.4204, 0.8438, 0.4204, 0.8438, 0.0, 0.8438, 0.0, 0.8438, 0.4204, 0.8281, 0.4204, 0.8281, 0.0, 0.8281, 0.0, 0.8281, 0.4204, 0.8125, 0.4204, 0.8125, 0.0, 0.8125, 0.0, 0.8125, 0.4204, 0.7969, 0.4204, 0.7969, 0.0, 0.7969, 0.0, 0.7969, 0.4204, 0.7812, 0.4204, 0.7812, 0.0, 0.7812, 0.0, 0.7812, 0.4204, 0.7656, 0.4204, 0.7656, 0.0, 0.7656, 0.0, 0.7656, 0.4204, 0.75, 0.4204, 0.75, 0.0, 0.75, 0.0, 0.75, 0.4204, 0.7344, 0.4204, 0.7344, 0.0, 0.7344, 0.0, 0.7344, 0.4204, 0.7188, 0.4204, 0.7188, 0.0, 0.7188, 0.0, 0.7188, 0.4204, 0.7031, 0.4204, 0.7031, 0.0, 0.7031, 0.0, 0.7031, 0.4204, 0.6875, 0.4204, 0.6875, 0.0, 0.6875, 0.0, 0.6875, 0.4204, 0.6719, 0.4204, 0.6719, 0.0, 0.6719, 0.0, 0.6719, 0.4204, 0.6562, 0.4204, 0.6562, 0.0, 0.6562, 0.0, 0.6562, 0.4204, 0.6406, 0.4204, 0.6406, 0.0, 0.6406, 0.0, 0.6406, 0.4204, 0.625, 0.4204, 0.625, 0.0, 0.625, 0.0, 0.625, 0.4204, 0.6094, 0.4204, 0.6094, 0.0, 0.6094, 0.0, 0.6094, 0.4204, 0.5938, 0.4204, 0.5938, 0.0, 0.5938, 0.0, 0.5938, 0.4204, 0.5781, 0.4204, 0.5781, 0.0, 0.5781, 0.0, 0.5781, 0.4204, 0.5625, 0.4204, 0.5625, 0.0, 0.5625, 0.0, 0.5625, 0.4204, 0.5469, 0.4204, 0.5469, 0.0, 0.5469, 0.0, 0.5469, 0.4204, 0.5312, 0.4204, 0.5312, 0.0, 0.5312, 0.0, 0.5312, 0.4204, 0.5156, 0.4204, 0.5156, 0.0, 0.5156, 0.0, 0.5156, 0.4204, 0.5, 0.4204, 0.5, 0.0, 0.5, 0.0, 0.5, 0.4204, 0.4844, 0.4204, 0.4844, 0.0, 0.4844, 0.0, 0.4844, 0.4204, 0.4688, 0.4204, 0.4688, 0.0, 0.4688, 0.0, 0.4688, 0.4204, 0.4531, 0.4204, 0.4531, 0.0, 0.4531, 0.0, 0.4531, 0.4204, 0.4375, 0.4204, 0.4375, 0.0, 0.4375, 0.0, 0.4375, 0.4204, 0.4219, 0.4204, 0.4219, 0.0, 0.4219, 0.0, 0.4219, 0.4204, 0.4062, 0.4204, 0.4062, 0.0, 0.4062, 0.0, 0.4062, 0.4204, 0.3906, 0.4204, 0.3906, 0.0, 0.3906, 0.0, 0.3906, 0.4204, 0.375, 0.4204, 0.375, 0.0, 0.375, 0.0, 0.375, 0.4204, 0.3594, 0.4204, 0.3594, 0.0, 0.3594, 0.0, 0.3594, 0.4204, 0.3438, 0.4204, 0.3438, 0.0, 0.3438, 0.0, 0.3438, 0.4204, 0.3281, 0.4204, 0.3281, 0.0, 0.3281, 0.0, 0.3281, 0.4204, 0.3125, 0.4204, 0.3125, 0.0, 0.3125, 0.0, 0.3125, 0.4204, 0.2969, 0.4204, 0.2969, 0.0, 0.2969, 0.0, 0.2969, 0.4204, 0.2812, 0.4204, 0.2812, 0.0, 0.2812, 0.0, 0.2812, 0.4204, 0.2656, 0.4204, 0.2656, 0.0, 0.2656, 0.0, 0.2656, 0.4204, 0.25, 0.4204, 0.25, 0.0, 0.25, 0.0, 0.25, 0.4204, 0.2344, 0.4204, 0.2344, 0.0, 0.2344, 0.0, 0.2344, 0.4204, 0.2187, 0.4204, 0.2188, 0.0, 0.2188, 0.0, 0.2187, 0.4204, 0.2031, 0.4204, 0.2031, 0.0, 0.2031, 0.0, 0.2031, 0.4204, 0.1875, 0.4204, 0.1875, 0.0, 0.1875, 0.0, 0.1875, 0.4204, 0.1719, 0.4204, 0.1719, 0.0, 0.1719, 0.0, 0.1719, 0.4204, 0.1562, 0.4204, 0.1562, 0.0, 0.1562, 0.0, 0.1562, 0.4204, 0.1406, 0.4204, 0.1406, 0.0, 0.1406, 0.0, 0.1406, 0.4204, 0.125, 0.4204, 0.125, 0.0, 0.125, 0.0, 0.125, 0.4204, 0.1094, 0.4204, 0.1094, 0.0, 0.1094, 0.0, 0.1094, 0.4204, 0.09375, 0.4204, 0.09375, 0.0, 0.09375, 0.0, 0.09375, 0.4204, 0.07812, 0.4204, 0.07812, 0.0, 0.07812, 0.0, 0.07812, 0.4204, 0.0625, 0.4204, 0.0625, 0.0, 0.0625, 0.0, 0.0625, 0.4204, 0.04688, 0.4204, 0.04688, 0.0, 0.04688, 0.0, 0.04688, 0.4204, 0.03125, 0.4204, 0.03125, 0.0, 0.03125, 0.0, 0.03125, 0.4204, 0.01563, 0.4204, 0.01562, 0.0, 0.01562, 0.0, 0.01563, 0.4204, -0.0004332, 0.4204, 0.0, 0.0])
me_cylinder.use_remesh_fix_poles = True
me_cylinder.use_remesh_preserve_attributes = False
me_cylinder.update()

# ---- objects
ob_cylinder = bpy.data.objects.new('Cylinder', me_cylinder)

# ---- transforms, parenting, visibility, modifiers, constraints
ob_cylinder.location = (0.0, 0.0, 0.0)

# ---- collection membership
col_collection.objects.link(ob_cylinder)

# ---- scene / render settings (as saved in the file)
scene.frame_start = 1; scene.frame_end = 250; scene.frame_set(1)
scene.render.engine = 'BLENDER_EEVEE_NEXT'
scene.cycles.use_denoising = False
scene.cycles.samples = 128
scene.cycles.sampling_pattern = 'TABULATED_SOBOL'
scene.cycles.use_adaptive_sampling = False
scene.cycles.use_light_tree = False
scene.view_settings.view_transform = 'Filmic'
bpy.context.view_layer.update()

# ---- added for rendering (the .blend has no active camera and no usable light): camera, sun
cam_auto = bpy.data.cameras.new('AutoCamera')
cam_auto.lens = 50.0
cam_auto.sensor_width = 36.0
cam_auto.clip_end = 1000.0
ob_auto_camera = bpy.data.objects.new('AutoCamera', cam_auto)
scene.collection.objects.link(ob_auto_camera)
ob_auto_camera.location = (2.65231, -3.18277, 2.12185)
ob_auto_camera.rotation_euler = (1.09748, -7.21219e-08, 0.694738)
scene.camera = ob_auto_camera
light_auto_sun = bpy.data.lights.new('AutoSun', 'SUN')
light_auto_sun.energy = 3.0
light_auto_sun.angle = 0.0523599
ob_auto_sun = bpy.data.objects.new('AutoSun', light_auto_sun)
scene.collection.objects.link(ob_auto_sun)
ob_auto_sun.rotation_euler = (0.872665, 0.174533, 0.523599)
bpy.context.view_layer.update()
